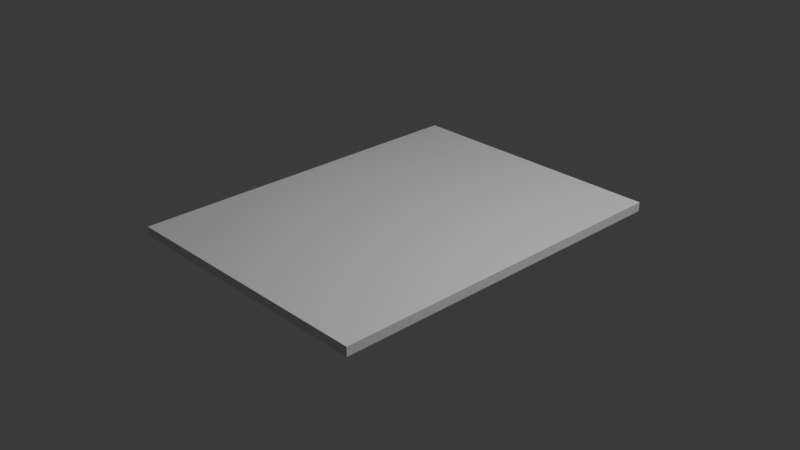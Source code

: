 # Source: Card.blend  (saved by Blender 4.4.32; exported with 4.5.12 LTS)
import bpy
from mathutils import Matrix  # noqa: F401  (used for matrix-valued properties, if any)

bpy.ops.wm.read_factory_settings(use_empty=True)
scene = bpy.context.scene
scene.name = 'Scene'

# ---- collections
col_collection = bpy.data.collections.new('Collection'); scene.collection.children.link(col_collection)

# ---- materials (node trees are filled in below, after node groups)
mat_mat_front = bpy.data.materials.new('Mat_Front')
mat_mat_left = bpy.data.materials.new('Mat_Left')
mat_mat_right = bpy.data.materials.new('Mat_Right')
mat_mat_top = bpy.data.materials.new('Mat_Top')
mat_mat_bottom = bpy.data.materials.new('Mat_Bottom')
mat_mat_back = bpy.data.materials.new('Mat_Back')

# ---- material node trees
mat_mat_front.use_nodes = True; mat_mat_front.node_tree.nodes.clear()
_N = mat_mat_front.node_tree.nodes; _L = mat_mat_front.node_tree.links
n0 = _N.new('ShaderNodeBsdfPrincipled'); n0.name = 'Principled BSDF'; n0.location = (10, 300)
n1 = _N.new('ShaderNodeOutputMaterial'); n1.name = 'Material Output'; n1.location = (300, 300)
_L.new(n0.outputs[0], n1.inputs[0])
n1.is_active_output = True
mat_mat_left.use_nodes = True; mat_mat_left.node_tree.nodes.clear()
_N = mat_mat_left.node_tree.nodes; _L = mat_mat_left.node_tree.links
n0 = _N.new('ShaderNodeBsdfPrincipled'); n0.name = 'Principled BSDF'; n0.location = (10, 300)
n1 = _N.new('ShaderNodeOutputMaterial'); n1.name = 'Material Output'; n1.location = (300, 300)
_L.new(n0.outputs[0], n1.inputs[0])
n1.is_active_output = True
mat_mat_right.use_nodes = True; mat_mat_right.node_tree.nodes.clear()
_N = mat_mat_right.node_tree.nodes; _L = mat_mat_right.node_tree.links
n0 = _N.new('ShaderNodeBsdfPrincipled'); n0.name = 'Principled BSDF'; n0.location = (10, 300)
n1 = _N.new('ShaderNodeOutputMaterial'); n1.name = 'Material Output'; n1.location = (300, 300)
_L.new(n0.outputs[0], n1.inputs[0])
n1.is_active_output = True
mat_mat_top.use_nodes = True; mat_mat_top.node_tree.nodes.clear()
_N = mat_mat_top.node_tree.nodes; _L = mat_mat_top.node_tree.links
n0 = _N.new('ShaderNodeBsdfPrincipled'); n0.name = 'Principled BSDF'; n0.location = (10, 300)
n1 = _N.new('ShaderNodeOutputMaterial'); n1.name = 'Material Output'; n1.location = (300, 300)
_L.new(n0.outputs[0], n1.inputs[0])
n1.is_active_output = True
mat_mat_bottom.use_nodes = True; mat_mat_bottom.node_tree.nodes.clear()
_N = mat_mat_bottom.node_tree.nodes; _L = mat_mat_bottom.node_tree.links
n0 = _N.new('ShaderNodeBsdfPrincipled'); n0.name = 'Principled BSDF'; n0.location = (10, 300)
n1 = _N.new('ShaderNodeOutputMaterial'); n1.name = 'Material Output'; n1.location = (300, 300)
_L.new(n0.outputs[0], n1.inputs[0])
n1.is_active_output = True
mat_mat_back.use_nodes = True; mat_mat_back.node_tree.nodes.clear()
_N = mat_mat_back.node_tree.nodes; _L = mat_mat_back.node_tree.links
n0 = _N.new('ShaderNodeBsdfPrincipled'); n0.name = 'Principled BSDF'; n0.location = (10, 300)
n1 = _N.new('ShaderNodeOutputMaterial'); n1.name = 'Material Output'; n1.location = (300, 300)
_L.new(n0.outputs[0], n1.inputs[0])
n1.is_active_output = True

# ---- world
world_world = bpy.data.worlds.new('World'); scene.world = world_world
world_world.use_nodes = True; world_world.node_tree.nodes.clear()
_N = world_world.node_tree.nodes; _L = world_world.node_tree.links
n0 = _N.new('ShaderNodeOutputWorld'); n0.name = 'World Output'; n0.location = (300, 300)
n1 = _N.new('ShaderNodeBackground'); n1.name = 'Background'; n1.location = (10, 300)
n1.inputs[0].default_value = (0.05088, 0.05088, 0.05088, 1.0)
_L.new(n1.outputs[0], n0.inputs[0])
n0.is_active_output = True
world_world.color = (0.05088, 0.05088, 0.05088)
world_world.sun_shadow_jitter_overblur = 0.0

# ---- cameras
cam_camera = bpy.data.cameras.new('Camera')
cam_camera.clip_end = 100.0
cam_camera.ortho_scale = 7.314

# ---- lights
light_light = bpy.data.lights.new('Light', 'POINT')
light_light.energy = 1000.0
light_light.shadow_soft_size = 0.1

# ---- meshes
me_cube_001 = bpy.data.meshes.new('Cube.001')
me_cube_001.from_pydata([(1.5, 2.0, 0.05), (1.5, 2.0, -0.05), (1.5, -2.0, 0.05), (1.5, -2.0, -0.05), (-1.5, 2.0, 0.05), (-1.5, 2.0, -0.05), (-1.5, -2.0, 0.05), (-1.5, -2.0, -0.05)], [], [(0, 4, 6, 2), (5, 1, 3, 7), (3, 2, 6, 7), (1, 0, 2, 3), (5, 4, 0, 1), (7, 6, 4, 5)])
me_cube_001.polygons.foreach_set('material_index', [0, 5, 4, 2, 3, 1])
_uv = me_cube_001.uv_layers.new(name='UVMap')
_uv.uv.foreach_set('vector', [0.0, 0.0, 1.0, 0.0, 1.0, 1.0, 0.0, 1.0, 0.0, 0.0, 1.0, 0.0, 1.0, 1.0, 0.0, 1.0, 1.0, 0.4762, 0.9841, 0.4762, 0.9841, -1.389e-09, 1.0, -1.905e-10, 0.9683, 0.6349, 0.9524, 0.6349, 0.9524, -3.786e-09, 0.9683, -2.587e-09, 1.0, 0.9524, 0.9841, 0.9524, 0.9841, 0.4762, 1.0, 0.4762, 0.9841, 0.6349, 0.9683, 0.6349, 0.9683, -2.587e-09, 0.9841, -1.389e-09])
me_cube_001.materials.append(mat_mat_front)
me_cube_001.materials.append(mat_mat_left)
me_cube_001.materials.append(mat_mat_right)
me_cube_001.materials.append(mat_mat_top)
me_cube_001.materials.append(mat_mat_bottom)
me_cube_001.materials.append(mat_mat_back)
me_cube_001.update()

# ---- objects
ob_cube = bpy.data.objects.new('Cube', me_cube_001)
ob_light = bpy.data.objects.new('Light', light_light)
ob_camera = bpy.data.objects.new('Camera', cam_camera)

# ---- transforms, parenting, visibility, modifiers, constraints
ob_cube.location = (0.0, 0.0, 0.0)
ob_light.location = (4.076, 1.005, 5.904)
ob_light.rotation_euler = (0.6503, 0.05522, 1.866)
ob_light.lock_rotations_4d = False
ob_light.empty_display_type = 'ARROWS'
ob_light.color = (0.0, 0.0, 0.0, 0.0)
ob_light.lineart.crease_threshold = 0.0
ob_camera.location = (7.359, -6.926, 4.958)
ob_camera.rotation_euler = (1.109, 0.0, 0.8149)
ob_camera.lock_rotations_4d = False
ob_camera.empty_display_type = 'ARROWS'
ob_camera.color = (0.0, 0.0, 0.0, 0.0)
ob_camera.display_type = 'WIRE'
ob_camera.lineart.crease_threshold = 0.0

# ---- collection membership
scene.collection.objects.link(ob_cube)
col_collection.objects.link(ob_light)
col_collection.objects.link(ob_camera)

# ---- scene / render settings (as saved in the file)
scene.camera = ob_camera
scene.frame_start = 1; scene.frame_end = 250; scene.frame_set(1)
scene.render.engine = 'BLENDER_EEVEE_NEXT'
bpy.context.view_layer.update()
